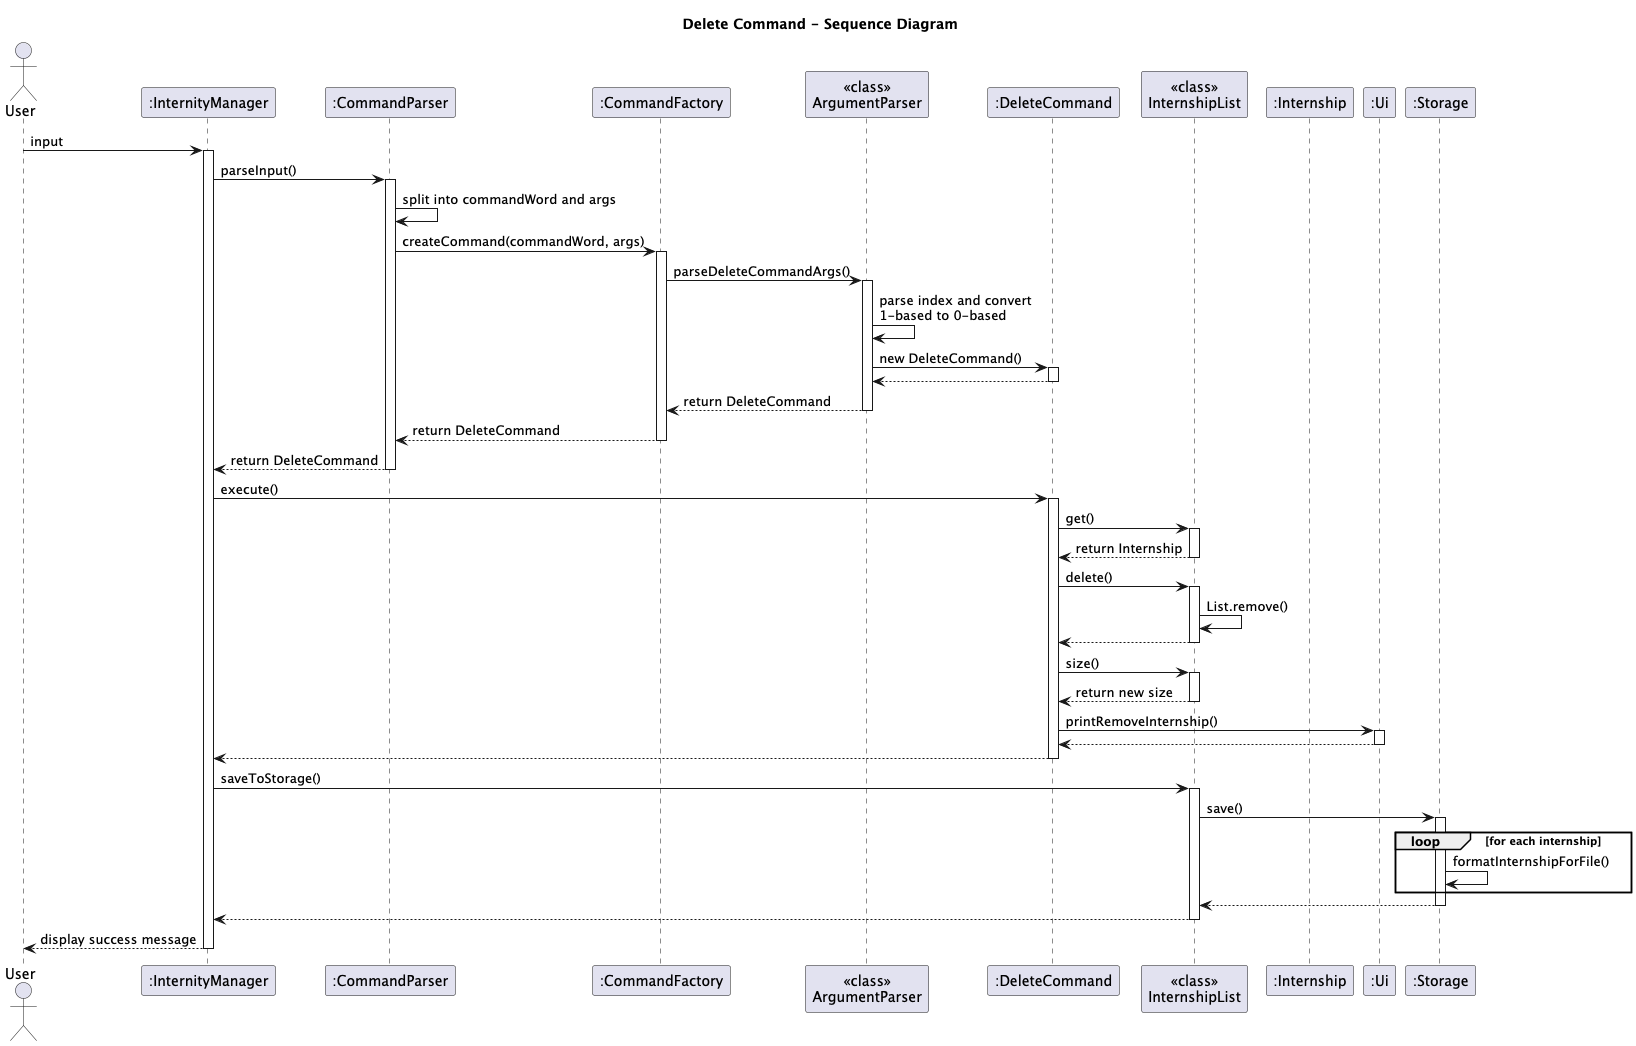

The diagram above was rendered by PlantUML. Its source (embedded in the PNG):
@startuml
title Delete Command - Sequence Diagram

actor User
participant ":InternityManager" as IM
participant ":CommandParser" as CP
participant ":CommandFactory" as CF
participant "<<class>>\nArgumentParser" as AP
participant ":DeleteCommand" as DC
participant "<<class>>\nInternshipList" as IL
participant ":Internship" as Intern
participant ":Ui" as UI
participant ":Storage" as S

User -> IM: input
activate IM

IM -> CP: parseInput()
activate CP

CP -> CP: split into commandWord and args

CP -> CF: createCommand(commandWord, args)
activate CF

CF -> AP: parseDeleteCommandArgs()
activate AP

AP -> AP: parse index and convert\n1-based to 0-based
AP -> DC: new DeleteCommand()
activate DC
DC --> AP:
deactivate DC

AP --> CF: return DeleteCommand
deactivate AP

CF --> CP: return DeleteCommand
deactivate CF

CP --> IM: return DeleteCommand
deactivate CP

IM -> DC: execute()
activate DC

DC -> IL: get()
activate IL
IL --> DC: return Internship
deactivate IL

DC -> IL: delete()
activate IL
IL -> IL: List.remove()
IL --> DC:
deactivate IL

DC -> IL: size()
activate IL
IL --> DC: return new size
deactivate IL

DC -> UI: printRemoveInternship()
activate UI
UI --> DC:
deactivate UI

DC --> IM:
deactivate DC

IM -> IL: saveToStorage()
activate IL

IL -> S: save()
activate S

loop for each internship
    S -> S: formatInternshipForFile()
end

S --> IL:
deactivate S

IL --> IM:
deactivate IL

IM --> User: display success message
deactivate IM

@enduml